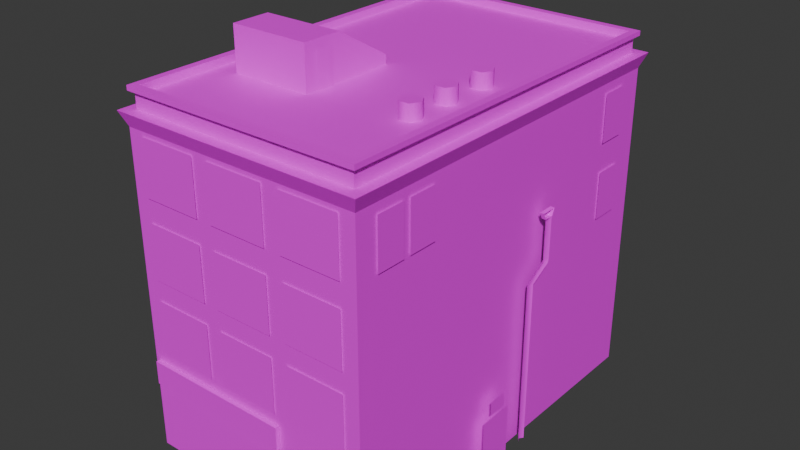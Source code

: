 # Source: CCity_Housing2.blend  (saved by Blender 4.5.88; exported with 4.5.12 LTS)
import bpy
from mathutils import Matrix  # noqa: F401  (used for matrix-valued properties, if any)

bpy.ops.wm.read_factory_settings(use_empty=True)
scene = bpy.context.scene
scene.name = 'Scene'

# ---- collections
col_collection = bpy.data.collections.new('Collection'); scene.collection.children.link(col_collection)

# ---- images (referenced by path relative to the original .blend; pixels are not part of the script)
import os
ASSET_DIR = os.environ.get("B2B_ASSET_DIR", "")  # directory of the original .blend (textures are referenced by path, not embedded)
HERE = os.path.dirname(os.path.abspath(__file__))  # packed textures are extracted next to this script under _unpacked/

def load_image(name, relpath, width, height, colorspace="sRGB"):
    """Load a texture the original file referenced (path relative to the .blend, or extracted next to this script)."""
    p = next((c for c in (os.path.join(HERE, relpath), os.path.join(ASSET_DIR, relpath)) if relpath and os.path.exists(c)), "")
    if p:
        img = bpy.data.images.load(p, check_existing=True)
        img.name = name
    else:  # same state as the original file: an image datablock whose file is absent (Cycles renders it pink)
        img = bpy.data.images.new(name, width, height)
        img.source = "FILE"
        img.filepath = "//" + (relpath or name)
    img.colorspace_settings.name = colorspace
    return img
img_file13 = load_image('file13', 'Filler_Buildings_1.png', 1024, 1024, 'sRGB')

# ---- materials (node trees are filled in below, after node groups)
mat_fillerbuildings1 = bpy.data.materials.new('FillerBuildings1')
mat_fillerbuildings1.diffuse_color = (1.0, 1.0, 1.0, 1.0)
mat_fillerbuildings1.roughness = 0.5528
mat_fillerbuildings1glow = bpy.data.materials.new('FillerBuildings1GLOW')
mat_fillerbuildings1glow.diffuse_color = (1.0, 1.0, 1.0, 1.0)
mat_fillerbuildings1glow.roughness = 0.5528

# ---- material node trees
mat_fillerbuildings1.use_nodes = True; mat_fillerbuildings1.node_tree.nodes.clear()
_N = mat_fillerbuildings1.node_tree.nodes; _L = mat_fillerbuildings1.node_tree.links
n0 = _N.new('ShaderNodeBsdfPrincipled'); n0.name = 'Principled BSDF'; n0.location = (-200, 100)
n0.inputs[2].default_value = 0.5528
n0.inputs[27].default_value = (0.0, 0.0, 0.0, 1.0)
n0.inputs[28].default_value = 1.0
n1 = _N.new('ShaderNodeOutputMaterial'); n1.name = 'Material Output'; n1.location = (200, 100)
n2 = _N.new('ShaderNodeNormalMap'); n2.name = 'Normal Map'; n2.location = (-600, -600)
n2.label = 'Normal/Map'
n3 = _N.new('ShaderNodeTexImage'); n3.name = 'Image Texture'; n3.location = (-600, 300)
n3.image = img_file13
_L.new(n0.outputs[0], n1.inputs[0])
_L.new(n2.outputs[0], n0.inputs[5])
_L.new(n3.outputs[0], n0.inputs[0])
n1.is_active_output = True
mat_fillerbuildings1glow.use_nodes = True; mat_fillerbuildings1glow.node_tree.nodes.clear()
_N = mat_fillerbuildings1glow.node_tree.nodes; _L = mat_fillerbuildings1glow.node_tree.links
n0 = _N.new('ShaderNodeBsdfPrincipled'); n0.name = 'Principled BSDF'; n0.location = (-200, 100)
n0.inputs[2].default_value = 0.5528
n0.inputs[27].default_value = (0.0, 0.0, 0.0, 1.0)
n0.inputs[28].default_value = 1.0
n1 = _N.new('ShaderNodeOutputMaterial'); n1.name = 'Material Output'; n1.location = (200, 100)
n2 = _N.new('ShaderNodeNormalMap'); n2.name = 'Normal Map'; n2.location = (-600, -600)
n2.label = 'Normal/Map'
n3 = _N.new('ShaderNodeTexImage'); n3.name = 'Image Texture'; n3.location = (-600, 300)
n3.image = img_file13
_L.new(n0.outputs[0], n1.inputs[0])
_L.new(n2.outputs[0], n0.inputs[5])
_L.new(n3.outputs[0], n0.inputs[0])
n1.is_active_output = True

# ---- world
world_world = bpy.data.worlds.new('World'); scene.world = world_world
world_world.use_nodes = True; world_world.node_tree.nodes.clear()
_N = world_world.node_tree.nodes; _L = world_world.node_tree.links
n0 = _N.new('ShaderNodeOutputWorld'); n0.name = 'World Output'; n0.location = (200, 100)
n1 = _N.new('ShaderNodeBackground'); n1.name = 'Background'; n1.location = (-200, 100)
n1.inputs[0].default_value = (0.05088, 0.05088, 0.05088, 1.0)
_L.new(n1.outputs[0], n0.inputs[0])
n0.is_active_output = True
world_world.color = (0.05088, 0.05088, 0.05088)
world_world.sun_shadow_jitter_overblur = 0.0

# ---- meshes
me_mesh_067 = bpy.data.meshes.new('Mesh.067')
me_mesh_067.from_pydata([(-853.0, 1063.0, 1301.0), (802.6, 1063.0, 1301.0), (-853.0, 1413.0, 1301.0), (802.6, 1413.0, 1301.0), (-853.0, 1413.0, 33.61), (802.6, 1413.0, 33.61), (-853.0, 1063.0, 33.61), (802.6, 1063.0, 33.61), (813.4, 1373.0, 962.8), (813.4, 1157.0, 962.8), (813.4, 1157.0, 1159.0), (813.4, 1373.0, 1159.0), (-853.0, 1413.0, -1301.0), (-853.0, 1413.0, 1301.0), (802.6, 1413.0, 1301.0), (802.6, 1413.0, -1301.0), (-893.0, 1478.0, -1341.0), (-893.0, 1478.0, 1341.0), (842.6, 1478.0, 1341.0), (842.6, 1478.0, -1341.0), (-818.3, 1478.0, -1266.0), (-818.3, 1478.0, 1266.0), (768.0, 1478.0, 1266.0), (768.0, 1478.0, -1266.0), (-818.3, 1551.0, -1266.0), (-818.3, 1551.0, 1266.0), (768.0, 1551.0, 1266.0), (768.0, 1551.0, -1266.0), (-846.6, 1551.0, -1294.0), (-846.6, 1551.0, 1294.0), (796.2, 1551.0, 1294.0), (796.2, 1551.0, -1294.0), (-846.6, 1572.0, -1294.0), (-846.6, 1572.0, 1294.0), (796.2, 1572.0, 1294.0), (796.2, 1572.0, -1294.0), (-797.1, 1572.0, -1245.0), (-797.1, 1572.0, 1245.0), (746.8, 1572.0, 1245.0), (746.8, 1572.0, -1245.0), (-797.1, 1538.0, -1245.0), (-797.1, 1538.0, 1245.0), (746.8, 1538.0, 1245.0), (746.8, 1538.0, -1245.0), (-206.0, 1347.0, 1083.0), (-206.0, 1188.0, 1083.0), (-206.0, 1188.0, 974.8), (-206.0, 1347.0, 974.8), (-853.0, 712.7, 33.61), (802.6, 712.7, 33.61), (-853.0, 1063.0, 33.61), (802.6, 1063.0, 33.61), (-853.0, 1063.0, -1301.0), (802.6, 1063.0, -1301.0), (-853.0, 712.7, -1301.0), (802.6, 712.7, -1301.0), (-231.1, 1395.0, 1310.0), (-231.1, 1148.0, 1310.0), (176.3, 1148.0, 1310.0), (176.3, 1395.0, 1310.0), (291.6, 1395.0, 1310.0), (291.6, 1148.0, 1310.0), (699.0, 1148.0, 1310.0), (699.0, 1395.0, 1310.0), (-853.0, 1063.0, 33.61), (802.6, 1063.0, 33.61), (-853.0, 1413.0, 33.61), (802.6, 1413.0, 33.61), (-853.0, 1413.0, -1301.0), (802.6, 1413.0, -1301.0), (-853.0, 1063.0, -1301.0), (802.6, 1063.0, -1301.0), (-746.0, 1395.0, -1309.0), (-746.0, 1148.0, -1309.0), (-338.6, 1148.0, -1309.0), (-338.6, 1395.0, -1309.0), (-231.1, 1395.0, -1309.0), (-231.1, 1148.0, -1309.0), (176.3, 1148.0, -1309.0), (176.3, 1395.0, -1309.0), (291.6, 1395.0, -1309.0), (291.6, 1148.0, -1309.0), (699.0, 1148.0, -1309.0), (699.0, 1395.0, -1309.0), (-746.0, 1395.0, 1310.0), (-746.0, 1148.0, 1310.0), (-338.6, 1148.0, 1310.0), (-338.6, 1395.0, 1310.0), (-865.1, 1373.0, 962.8), (-865.1, 1157.0, 962.8), (-865.1, 1157.0, 1159.0), (-865.1, 1373.0, 1159.0), (-865.1, 1373.0, 718.4), (-865.1, 1157.0, 718.4), (-865.1, 1157.0, 914.8), (-865.1, 1373.0, 914.8), (-865.1, 1373.0, -1118.0), (-865.1, 1157.0, -1118.0), (-865.1, 1157.0, -921.4), (-865.1, 1373.0, -921.4), (-646.7, 1697.0, 615.8), (-646.7, 1538.0, 615.8), (-646.7, 1538.0, 507.9), (-646.7, 1697.0, 507.9), (-641.0, 1538.0, 437.1), (-641.0, 1538.0, 698.7), (-93.28, 1538.0, 698.7), (-93.28, 1538.0, 437.1), (-641.0, 1732.0, 437.1), (-641.0, 1732.0, 698.7), (-93.28, 1732.0, 698.7), (-93.28, 1732.0, 437.1), (-93.28, 1538.0, 47.01), (-641.0, 1538.0, 47.01), (-641.0, 1577.0, 47.01), (-93.28, 1577.0, 47.01), (-85.64, 1697.0, 615.8), (-85.64, 1538.0, 615.8), (-85.64, 1538.0, 507.9), (-85.64, 1697.0, 507.9), (584.4, 1536.0, 246.8), (512.7, 1536.0, 246.8), (476.9, 1536.0, 307.8), (512.7, 1536.0, 368.8), (584.4, 1536.0, 368.8), (620.2, 1536.0, 307.8), (584.4, 1607.0, 246.8), (512.7, 1607.0, 246.8), (476.9, 1607.0, 307.8), (512.7, 1607.0, 368.8), (584.4, 1607.0, 368.8), (620.2, 1607.0, 307.8), (588.0, 1536.0, -64.55), (516.3, 1536.0, -64.55), (480.5, 1536.0, -3.523), (516.3, 1536.0, 57.5), (588.0, 1536.0, 57.5), (623.8, 1536.0, -3.523), (588.0, 1607.0, -64.55), (516.3, 1607.0, -64.55), (480.5, 1607.0, -3.523), (516.3, 1607.0, 57.5), (588.0, 1607.0, 57.5), (623.8, 1607.0, -3.523), (584.4, 1536.0, 536.5), (512.7, 1536.0, 536.5), (476.9, 1536.0, 597.5), (512.7, 1536.0, 658.6), (584.4, 1536.0, 658.6), (620.2, 1536.0, 597.5), (584.4, 1607.0, 536.5), (512.7, 1607.0, 536.5), (476.9, 1607.0, 597.5), (512.7, 1607.0, 658.6), (584.4, 1607.0, 658.6), (620.2, 1607.0, 597.5), (-853.0, -17.31, 1301.0), (802.6, -17.31, 1301.0), (-853.0, 362.7, 1301.0), (802.6, 362.7, 1301.0), (-853.0, 362.7, 33.61), (802.6, 362.7, 33.61), (-853.0, -17.31, 33.61), (802.6, -17.31, 33.61), (-853.0, 362.7, 1301.0), (802.6, 362.7, 1301.0), (-853.0, 712.7, 1301.0), (802.6, 712.7, 1301.0), (-853.0, 712.7, 33.61), (802.6, 712.7, 33.61), (-853.0, 362.7, 33.61), (802.6, 362.7, 33.61), (-231.1, 706.5, 1310.0), (-231.1, 459.1, 1310.0), (176.3, 459.1, 1310.0), (176.3, 706.5, 1310.0), (291.6, 706.5, 1310.0), (291.6, 459.1, 1310.0), (699.0, 459.1, 1310.0), (699.0, 706.5, 1310.0), (-824.1, 410.5, 1302.0), (-824.1, 304.5, 1302.0), (199.0, 304.5, 1302.0), (199.0, 410.5, 1302.0), (-824.1, 410.5, 1329.0), (-824.1, 304.5, 1329.0), (199.0, 304.5, 1329.0), (199.0, 410.5, 1329.0), (-853.0, 362.7, 33.61), (802.6, 362.7, 33.61), (-853.0, 712.7, 33.61), (802.6, 712.7, 33.61), (-853.0, 712.7, -1301.0), (802.6, 712.7, -1301.0), (-853.0, 362.7, -1301.0), (802.6, 362.7, -1301.0), (-853.0, -17.31, 33.61), (802.6, -17.31, 33.61), (-853.0, 362.7, 33.61), (802.6, 362.7, 33.61), (-853.0, 362.7, -1301.0), (802.6, 362.7, -1301.0), (-853.0, -17.31, -1301.0), (802.6, -17.31, -1301.0), (-746.0, 706.5, 1310.0), (-746.0, 459.1, 1310.0), (-338.6, 459.1, 1310.0), (-338.6, 706.5, 1310.0), (227.7, 292.6, 1301.0), (227.7, 175.8, 1385.0), (227.7, 153.2, 1393.0), (227.7, 153.2, 1301.0), (627.4, 292.6, 1301.0), (627.4, 175.8, 1385.0), (627.4, 153.2, 1393.0), (627.4, 153.2, 1301.0), (881.3, 5.958, -69.96), (881.3, 5.958, -125.8), (859.2, 5.958, -97.88), (881.3, 1007.0, -223.1), (881.3, 1007.0, -279.0), (859.2, 1007.0, -251.0), (881.3, 819.7, -223.1), (859.2, 819.7, -251.0), (881.3, 819.7, -279.0), (881.3, 748.8, -69.96), (859.2, 748.8, -97.88), (881.3, 748.8, -125.8), (859.2, 756.0, -110.8), (881.3, 761.9, -76.76), (859.2, 812.2, -237.6), (881.3, 804.6, -270.1), (875.9, 321.5, 107.7), (875.9, 259.6, 107.7), (875.9, 259.6, 242.4), (875.9, 321.5, 242.4), (868.6, 234.8, 51.87), (868.6, -17.31, 51.87), (868.6, -17.31, 298.2), (868.6, 234.8, 298.2), (-853.0, 712.7, 1301.0), (802.6, 712.7, 1301.0), (-853.0, 1063.0, 1301.0), (802.6, 1063.0, 1301.0), (-853.0, 1063.0, 33.61), (802.6, 1063.0, 33.61), (-853.0, 712.7, 33.61), (802.6, 712.7, 33.61), (-231.1, 1045.0, 1310.0), (-231.1, 797.8, 1310.0), (176.3, 797.8, 1310.0), (176.3, 1045.0, 1310.0), (291.6, 1045.0, 1310.0), (291.6, 797.8, 1310.0), (699.0, 797.8, 1310.0), (699.0, 1045.0, 1310.0), (-746.0, 1045.0, 1310.0), (-746.0, 797.8, 1310.0), (-338.6, 797.8, 1310.0), (-338.6, 1045.0, 1310.0), (813.4, 1026.0, -1118.0), (813.4, 809.7, -1118.0), (813.4, 809.7, -921.4), (813.4, 1026.0, -921.4), (-865.1, 1026.0, -1118.0), (-865.1, 809.7, -1118.0), (-865.1, 809.7, -921.4), (-865.1, 1026.0, -921.4), (-853.0, 1006.0, 1183.0), (-853.0, 1036.0, 1183.0), (-881.3, 1021.0, 1183.0), (-853.0, 1006.0, 916.4), (-853.0, 1036.0, 916.4), (-881.3, 1021.0, 916.4), (-853.0, 1036.0, 1183.0), (-853.0, 1006.0, 1217.0), (-881.3, 1006.0, 1200.0), (-881.3, 1021.0, 1183.0), (-881.3, 1021.0, 1183.0), (-881.3, 1006.0, 1200.0), (-853.0, 1006.0, 1183.0), (-853.0, 32.29, 1183.0), (-853.0, 32.29, 1217.0), (-881.3, 32.29, 1200.0), (-853.0, 1006.0, 1183.0), (-853.0, 1006.0, 1217.0), (-881.3, 1006.0, 1200.0), (-853.0, 32.29, 1217.0), (-853.0, 2.334, 1183.0), (-881.3, 17.31, 1183.0), (-881.3, 32.29, 1200.0), (-853.0, 32.29, 1183.0), (-881.3, 32.29, 1200.0), (-881.3, 17.31, 1183.0), (-853.0, 2.334, 1183.0), (-853.0, 32.29, 1183.0), (-881.3, 17.31, 1183.0), (-853.0, 2.334, 890.2), (-853.0, 32.29, 890.2), (-881.3, 17.31, 890.2), (881.3, 1007.0, -283.1), (852.7, 1007.0, -283.1), (881.3, 1038.0, -305.7), (852.7, 1038.0, -305.7), (881.3, 1038.0, -197.0), (852.7, 1038.0, -197.0), (881.3, 1007.0, -219.5), (852.7, 1007.0, -219.5), (813.4, 1373.0, 718.4), (813.4, 1157.0, 718.4), (813.4, 1157.0, 914.8), (813.4, 1373.0, 914.8), (-893.0, 1478.0, -1341.0), (-893.0, 1478.0, 1341.0), (842.6, 1478.0, 1341.0), (842.6, 1478.0, -1341.0), (813.4, 1373.0, -1118.0), (813.4, 1157.0, -1118.0), (813.4, 1157.0, -921.4), (813.4, 1373.0, -921.4), (-842.9, 94.47, 1254.0), (-898.9, 94.47, 1254.0), (-842.9, 211.0, 1254.0), (-898.9, 211.0, 1254.0), (-842.9, 211.0, 1144.0), (-898.9, 211.0, 1144.0), (-842.9, 94.47, 1144.0), (-898.9, 94.47, 1144.0), (-861.4, 416.5, 882.2), (-861.4, 316.6, 882.2), (-861.4, 316.6, 1185.0), (-861.4, 416.5, 1185.0)], [], [(0, 1, 3, 2), (1, 7, 5, 3), (6, 0, 2, 4), (8, 11, 10, 9), (40, 41, 42, 43), (12, 13, 17, 16), (13, 14, 18, 17), (14, 15, 19, 18), (15, 12, 16, 19), (20, 21, 25, 24), (21, 22, 26, 25), (22, 23, 27, 26), (23, 20, 24, 27), (28, 29, 33, 32), (29, 30, 34, 33), (30, 31, 35, 34), (31, 28, 32, 35), (32, 33, 37, 36), (33, 34, 38, 37), (34, 35, 39, 38), (35, 32, 36, 39), (36, 37, 41, 40), (37, 38, 42, 41), (38, 39, 43, 42), (39, 36, 40, 43), (44, 45, 46, 47), (52, 53, 55, 54), (49, 55, 53, 51), (54, 48, 50, 52), (56, 57, 58, 59), (60, 61, 62, 63), (68, 69, 71, 70), (65, 71, 69, 67), (70, 64, 66, 68), (72, 75, 74, 73), (76, 79, 78, 77), (80, 83, 82, 81), (84, 85, 86, 87), (88, 89, 90, 91), (92, 93, 94, 95), (96, 97, 98, 99), (100, 103, 102, 101), (108, 109, 110, 111), (104, 105, 109, 108), (105, 106, 110, 109), (106, 107, 111, 110), (112, 113, 114, 115), (104, 108, 114, 113), (108, 111, 115, 114), (111, 107, 112, 115), (116, 117, 118, 119), (120, 121, 127, 126), (121, 122, 128, 127), (122, 123, 129, 128), (123, 124, 130, 129), (124, 125, 131, 130), (125, 120, 126, 131), (126, 127, 128, 129, 130, 131), (132, 133, 139, 138), (133, 134, 140, 139), (134, 135, 141, 140), (135, 136, 142, 141), (136, 137, 143, 142), (137, 132, 138, 143), (138, 139, 140, 141, 142, 143), (144, 145, 151, 150), (145, 146, 152, 151), (146, 147, 153, 152), (147, 148, 154, 153), (148, 149, 155, 154), (149, 144, 150, 155), (150, 151, 152, 153, 154, 155), (156, 157, 159, 158), (157, 163, 161, 159), (162, 156, 158, 160), (164, 165, 167, 166), (165, 171, 169, 167), (170, 164, 166, 168), (172, 173, 174, 175), (176, 177, 178, 179), (184, 185, 186, 187), (180, 181, 185, 184), (181, 182, 186, 185), (182, 183, 187, 186), (183, 180, 184, 187), (192, 193, 195, 194), (189, 195, 193, 191), (194, 188, 190, 192), (200, 201, 203, 202), (197, 203, 201, 199), (202, 196, 198, 200), (204, 205, 206, 207), (212, 213, 215), (209, 211, 210), (208, 209, 213, 212), (209, 210, 214, 213), (215, 213, 214), (208, 211, 209), (217, 218, 226, 227), (218, 216, 225, 226), (223, 222, 219, 221), (224, 223, 221, 220), (228, 229, 222, 230), (227, 228, 230, 231), (227, 226, 228), (226, 225, 229, 228), (230, 222, 223), (231, 230, 223, 224), (232, 233, 234, 235), (236, 237, 238, 239), (240, 241, 243, 242), (241, 247, 245, 243), (246, 240, 242, 244), (248, 249, 250, 251), (252, 253, 254, 255), (256, 257, 258, 259), (260, 263, 262, 261), (264, 265, 266, 267), (269, 272, 273, 270), (270, 273, 271, 268), (274, 277, 276, 275), (278, 280, 279), (282, 285, 286, 283), (283, 286, 284, 281), (287, 290, 289, 288), (291, 293, 292), (295, 298, 299, 296), (296, 299, 297, 294), (300, 301, 303, 302), (302, 303, 305, 304), (304, 305, 307, 306), (306, 307, 301, 300), (301, 307, 305, 303), (308, 311, 310, 309), (312, 313, 314, 315), (316, 319, 318, 317), (320, 321, 323, 322), (322, 323, 325, 324), (324, 325, 327, 326), (326, 327, 321, 320), (321, 327, 325, 323), (328, 329, 330, 331)])
me_mesh_067.polygons.foreach_set('use_smooth', [True] * 142)
me_mesh_067.polygons.foreach_set('material_index', [0, 0, 0, 0, 0, 0, 0, 0, 0, 0, 0, 0, 0, 0, 0, 0, 0, 0, 0, 0, 0, 0, 0, 0, 0, 0, 0, 0, 0, 1, 0, 0, 0, 0, 1, 1, 0, 1, 0, 0, 1, 0, 0, 0, 0, 0, 0, 0, 0, 0, 0, 0, 0, 0, 0, 0, 0, 0, 0, 0, 0, 0, 0, 0, 0, 0, 0, 0, 0, 0, 0, 0, 0, 0, 0, 0, 0, 0, 0, 0, 0, 0, 0, 0, 0, 0, 0, 0, 0, 0, 0, 0, 0, 0, 0, 0, 0, 0, 0, 0, 0, 0, 0, 0, 0, 0, 0, 0, 0, 0, 0, 0, 0, 0, 1, 0, 0, 0, 0, 0, 0, 0, 0, 0, 0, 0, 0, 0, 0, 0, 0, 0, 0, 0, 0, 1, 0, 0, 0, 0, 0, 0])
_k = set([(0, 2), (1, 3), (12, 16), (13, 17), (14, 18), (15, 19), (20, 24), (21, 25), (22, 26), (23, 27), (28, 32), (29, 33), (30, 34), (31, 35), (32, 33), (32, 35), (33, 34), (34, 35), (36, 37), (36, 39), (36, 40), (37, 38), (37, 41), (38, 39), (38, 42), (39, 43), (40, 41), (40, 43), (41, 42), (42, 43), (52, 54), (53, 55), (68, 70), (69, 71), (105, 109), (106, 110), (108, 109), (108, 111), (108, 114), (109, 110), (110, 111), (111, 115), (112, 115), (113, 114), (114, 115), (126, 127), (126, 131), (127, 128), (128, 129), (129, 130), (130, 131), (138, 139), (138, 143), (139, 140), (140, 141), (141, 142), (142, 143), (150, 151), (150, 155), (151, 152), (152, 153), (153, 154), (154, 155), (156, 158), (157, 159), (164, 166), (165, 167), (180, 184), (181, 185), (182, 186), (183, 187), (184, 185), (184, 187), (185, 186), (186, 187), (192, 194), (193, 195), (200, 202), (201, 203), (208, 209), (209, 210), (212, 213), (213, 214), (240, 242), (241, 243), (270, 273), (283, 286), (296, 299), (300, 301), (301, 303), (301, 307), (302, 303), (303, 305), (304, 305), (305, 307), (306, 307), (320, 321), (321, 323), (321, 327), (322, 323), (323, 325), (324, 325), (325, 327), (326, 327)])
me_mesh_067.attributes.new('sharp_edge', 'BOOLEAN', 'EDGE').data.foreach_set('value', [ (min(e.vertices), max(e.vertices)) in _k for e in me_mesh_067.edges])
_uv = me_mesh_067.uv_layers.new(name='map1')
_uv.uv.foreach_set('vector', [0.006953, 0.4049, 0.2053, 0.4049, 0.2053, 0.5244, 0.006953, 0.5244, 0.6269, 0.2229, 0.4302, 0.2229, 0.4302, 0.3379, 0.6269, 0.3379, 0.6269, 0.2229, 0.4302, 0.2229, 0.4302, 0.3379, 0.6269, 0.3379, 0.1114, 0.7406, 0.07009, 0.7406, 0.07009, 0.6712, 0.1114, 0.6712, 0.7972, 0.03023, 0.9842, 0.03023, 0.9842, 0.2137, 0.7972, 0.2137, 0.6283, 0.338, 0.429, 0.338, 0.4235, 0.3584, 0.6338, 0.3584, 0.429, 0.338, 0.6283, 0.338, 0.6338, 0.3584, 0.4235, 0.3584, 0.429, 0.338, 0.6283, 0.338, 0.6338, 0.3584, 0.4235, 0.3584, 0.6283, 0.338, 0.429, 0.338, 0.4235, 0.3584, 0.6338, 0.3584, 0.628, 0.3584, 0.4321, 0.3584, 0.4321, 0.3935, 0.628, 0.3935, 0.4321, 0.3584, 0.628, 0.3584, 0.628, 0.3935, 0.4321, 0.3935, 0.4321, 0.3584, 0.628, 0.3584, 0.628, 0.3935, 0.4321, 0.3935, 0.628, 0.3584, 0.4321, 0.3584, 0.4321, 0.3935, 0.628, 0.3935, 0.6319, 0.3935, 0.4282, 0.3935, 0.4282, 0.3982, 0.6319, 0.3982, 0.4282, 0.3935, 0.6319, 0.3935, 0.6319, 0.3982, 0.4282, 0.3982, 0.4282, 0.3935, 0.6319, 0.3935, 0.6319, 0.3982, 0.4282, 0.3982, 0.6319, 0.3935, 0.4282, 0.3935, 0.4282, 0.3982, 0.6319, 0.3982, 0.7831, 0.01612, 0.9991, 0.01612, 0.9842, 0.03023, 0.7972, 0.03023, 0.9991, 0.01612, 0.9991, 0.2278, 0.9842, 0.2137, 0.9842, 0.03023, 0.9991, 0.2278, 0.7831, 0.2278, 0.7972, 0.2137, 0.9842, 0.2137, 0.7831, 0.2278, 0.7831, 0.01612, 0.7972, 0.03023, 0.7972, 0.2137, 0.4321, 0.3584, 0.628, 0.3584, 0.628, 0.3935, 0.4321, 0.3935, 0.4321, 0.3584, 0.628, 0.3584, 0.628, 0.3935, 0.4321, 0.3935, 0.4321, 0.3584, 0.628, 0.3584, 0.628, 0.3935, 0.4321, 0.3935, 0.4321, 0.3584, 0.628, 0.3584, 0.628, 0.3935, 0.4321, 0.3935, 0.1521, 0.5617, 0.0903, 0.5617, 0.0903, 0.5893, 0.1521, 0.5893, 0.006953, 0.5244, 0.2053, 0.5244, 0.2053, 0.4049, 0.006953, 0.4049, 0.6269, 0.2229, 0.4302, 0.2229, 0.4302, 0.3379, 0.6269, 0.3379, 0.6269, 0.2229, 0.4302, 0.2229, 0.4302, 0.3379, 0.6269, 0.3379, 0.1463, 0.6694, 0.1463, 0.5904, 0.07671, 0.5904, 0.07671, 0.6694, 0.07103, 0.6694, 0.07103, 0.5904, 0.002005, 0.5904, 0.002005, 0.6694, 0.006953, 0.5244, 0.2053, 0.5244, 0.2053, 0.4049, 0.006953, 0.4049, 0.6269, 0.2229, 0.4302, 0.2229, 0.4302, 0.3379, 0.6269, 0.3379, 0.6269, 0.2229, 0.4302, 0.2229, 0.4302, 0.3379, 0.6269, 0.3379, 0.1463, 0.6694, 0.07671, 0.6694, 0.07671, 0.5904, 0.1463, 0.5904, 0.1463, 0.6694, 0.07671, 0.6694, 0.07671, 0.5904, 0.1463, 0.5904, 0.07103, 0.6694, 0.002005, 0.6694, 0.002005, 0.5904, 0.07103, 0.5904, 0.1463, 0.6694, 0.1463, 0.5904, 0.07671, 0.5904, 0.07671, 0.6694, 0.1114, 0.7406, 0.1114, 0.6712, 0.07009, 0.6712, 0.07009, 0.7406, 0.1114, 0.7406, 0.1114, 0.6712, 0.07009, 0.6712, 0.07009, 0.7406, 0.1522, 0.7406, 0.1522, 0.6712, 0.1109, 0.6712, 0.1109, 0.7406, 0.1521, 0.5617, 0.1521, 0.5893, 0.0903, 0.5893, 0.0903, 0.5617, 0.02446, 0.5609, 0.08918, 0.5609, 0.08918, 0.5893, 0.02446, 0.5893, 0.5479, 0.2842, 0.5246, 0.2842, 0.5246, 0.3378, 0.5479, 0.3377, 0.4599, 0.2842, 0.5246, 0.2842, 0.5246, 0.3378, 0.4599, 0.3378, 0.5246, 0.2842, 0.5479, 0.2842, 0.5479, 0.3377, 0.5246, 0.3378, 0.601, 0.3381, 0.601, 0.2767, 0.5899, 0.2769, 0.5899, 0.3378, 0.5479, 0.2842, 0.5479, 0.3377, 0.5899, 0.2976, 0.5899, 0.2849, 0.5479, 0.3378, 0.5899, 0.3378, 0.5899, 0.2769, 0.5479, 0.2769, 0.5479, 0.3377, 0.5479, 0.2842, 0.5899, 0.2849, 0.5899, 0.2976, 0.1521, 0.5617, 0.0903, 0.5617, 0.0903, 0.5893, 0.1521, 0.5893, 0.002422, 0.6717, 0.01348, 0.6717, 0.01348, 0.6901, 0.002422, 0.6901, 0.01348, 0.6717, 0.02454, 0.6717, 0.02454, 0.6901, 0.01348, 0.6901, 0.02454, 0.6717, 0.03559, 0.6717, 0.03559, 0.6901, 0.02454, 0.6901, 0.03559, 0.6717, 0.04665, 0.6717, 0.04665, 0.6901, 0.03559, 0.6901, 0.04665, 0.6717, 0.05771, 0.6717, 0.05771, 0.6901, 0.04665, 0.6901, 0.05771, 0.6717, 0.06876, 0.6717, 0.06876, 0.6901, 0.05771, 0.6901, 0.03064, 0.7239, 0.012, 0.7239, 0.002678, 0.7078, 0.012, 0.6916, 0.03064, 0.6916, 0.03996, 0.7078, 0.002422, 0.6717, 0.01348, 0.6717, 0.01348, 0.6901, 0.002422, 0.6901, 0.01348, 0.6717, 0.02454, 0.6717, 0.02454, 0.6901, 0.01348, 0.6901, 0.02454, 0.6717, 0.03559, 0.6717, 0.03559, 0.6901, 0.02454, 0.6901, 0.03559, 0.6717, 0.04665, 0.6717, 0.04665, 0.6901, 0.03559, 0.6901, 0.04665, 0.6717, 0.05771, 0.6717, 0.05771, 0.6901, 0.04665, 0.6901, 0.05771, 0.6717, 0.06876, 0.6717, 0.06876, 0.6901, 0.05771, 0.6901, 0.03064, 0.7239, 0.012, 0.7239, 0.002678, 0.7078, 0.012, 0.6916, 0.03064, 0.6916, 0.03996, 0.7078, 0.002422, 0.6717, 0.01348, 0.6717, 0.01348, 0.6901, 0.002422, 0.6901, 0.01348, 0.6717, 0.02454, 0.6717, 0.02454, 0.6901, 0.01348, 0.6901, 0.02454, 0.6717, 0.03559, 0.6717, 0.03559, 0.6901, 0.02454, 0.6901, 0.03559, 0.6717, 0.04665, 0.6717, 0.04665, 0.6901, 0.03559, 0.6901, 0.04665, 0.6717, 0.05771, 0.6717, 0.05771, 0.6901, 0.04665, 0.6901, 0.05771, 0.6717, 0.06876, 0.6717, 0.06876, 0.6901, 0.05771, 0.6901, 0.03064, 0.7239, 0.012, 0.7239, 0.002678, 0.7078, 0.012, 0.6916, 0.03064, 0.6916, 0.03996, 0.7078, 0.00684, 0.2993, 0.2055, 0.2993, 0.2055, 0.4039, 0.00684, 0.4039, 0.6269, 0.0004988, 0.4302, 0.0004988, 0.4302, 0.1049, 0.6269, 0.1049, 0.6465, 0.1089, 0.6465, 0.3056, 0.751, 0.3056, 0.751, 0.1089, 0.006953, 0.4049, 0.2053, 0.4049, 0.2053, 0.5244, 0.006953, 0.5244, 0.6269, 0.1049, 0.4302, 0.1049, 0.4302, 0.2229, 0.6269, 0.2229, 0.6269, 0.1049, 0.4302, 0.1049, 0.4302, 0.2229, 0.6269, 0.2229, 0.07193, 0.6694, 0.07193, 0.5913, 0.001294, 0.5913, 0.001294, 0.6694, 0.07103, 0.6694, 0.07103, 0.5904, 0.002005, 0.5904, 0.002005, 0.6694, 0.4295, 0.4385, 0.4295, 0.4009, 0.5913, 0.4009, 0.5913, 0.4385, 0.4295, 0.4385, 0.4295, 0.4009, 0.4295, 0.4009, 0.4295, 0.4385, 0.4295, 0.4009, 0.5913, 0.4009, 0.5913, 0.4009, 0.4295, 0.4009, 0.5913, 0.4009, 0.5913, 0.4385, 0.5913, 0.4385, 0.5913, 0.4009, 0.5913, 0.4385, 0.4295, 0.4385, 0.4295, 0.4385, 0.5913, 0.4385, 0.006953, 0.5244, 0.2053, 0.5244, 0.2053, 0.4049, 0.006953, 0.4049, 0.6269, 0.1049, 0.4302, 0.1049, 0.4302, 0.2229, 0.6269, 0.2229, 0.6269, 0.1049, 0.4302, 0.1049, 0.4302, 0.2229, 0.6269, 0.2229, 0.006953, 0.5244, 0.2053, 0.5244, 0.2053, 0.4049, 0.006953, 0.4049, 0.6269, 0.0004988, 0.4302, 0.0004988, 0.4302, 0.1049, 0.6269, 0.1049, 0.6465, 0.1089, 0.6465, 0.3056, 0.751, 0.3056, 0.751, 0.1089, 0.07193, 0.6694, 0.07193, 0.5913, 0.001294, 0.5913, 0.001294, 0.6694, 0.1832, 0.3839, 0.1747, 0.3634, 0.1832, 0.3582, 0.1482, 0.3633, 0.1391, 0.3582, 0.1484, 0.3582, 0.1391, 0.384, 0.1391, 0.3634, 0.1833, 0.3634, 0.1833, 0.384, 0.1391, 0.3634, 0.1391, 0.3582, 0.1833, 0.3582, 0.1833, 0.3634, 0.1832, 0.3582, 0.1747, 0.3634, 0.1742, 0.3582, 0.1391, 0.384, 0.1391, 0.3582, 0.1482, 0.3633, 0.756, 0.0006513, 0.7615, 0.0006513, 0.7615, 0.2282, 0.756, 0.2282, 0.7615, 0.0006513, 0.7678, 0.0006513, 0.7679, 0.2282, 0.7615, 0.2282, 0.7615, 0.2504, 0.7679, 0.2504, 0.7679, 0.2971, 0.7615, 0.2971, 0.756, 0.2504, 0.7615, 0.2504, 0.7615, 0.2971, 0.756, 0.2971, 0.7615, 0.23, 0.7679, 0.2315, 0.7679, 0.2504, 0.7615, 0.2485, 0.756, 0.2282, 0.7615, 0.23, 0.7615, 0.2485, 0.756, 0.2466, 0.756, 0.2282, 0.7615, 0.2282, 0.7615, 0.23, 0.7615, 0.2282, 0.7679, 0.2282, 0.7679, 0.2315, 0.7615, 0.23, 0.7615, 0.2485, 0.7679, 0.2504, 0.7615, 0.2504, 0.756, 0.2466, 0.7615, 0.2485, 0.7615, 0.2504, 0.756, 0.2504, 0.6958, 0.5832, 0.6958, 0.5705, 0.68, 0.5705, 0.68, 0.5832, 0.6918, 0.3914, 0.6918, 0.3067, 0.7345, 0.3067, 0.7345, 0.3914, 0.006953, 0.4049, 0.2053, 0.4049, 0.2053, 0.5244, 0.006953, 0.5244, 0.6269, 0.2229, 0.4302, 0.2229, 0.4302, 0.3379, 0.6269, 0.3379, 0.6269, 0.2229, 0.4302, 0.2229, 0.4302, 0.3379, 0.6269, 0.3379, 0.07133, 0.6694, 0.07133, 0.5904, 0.001773, 0.5904, 0.001773, 0.6694, 0.146, 0.6694, 0.146, 0.5904, 0.07694, 0.5904, 0.07694, 0.6694, 0.07133, 0.6694, 0.07133, 0.5904, 0.001773, 0.5904, 0.001773, 0.6694, 0.1114, 0.7406, 0.07009, 0.7406, 0.07009, 0.6712, 0.1114, 0.6712, 0.1114, 0.7406, 0.1114, 0.6712, 0.07009, 0.6712, 0.07009, 0.7406, 0.6398, 0.3934, 0.6851, 0.3934, 0.6851, 0.3915, 0.6398, 0.3915, 0.6398, 0.3915, 0.6851, 0.3915, 0.6851, 0.3892, 0.6398, 0.3892, 0.6398, 0.3934, 0.6398, 0.3915, 0.6379, 0.3892, 0.6361, 0.3892, 0.6398, 0.3915, 0.6398, 0.3892, 0.6379, 0.3892, 0.6368, 0.006127, 0.6361, 0.3892, 0.6379, 0.3892, 0.6393, 0.006127, 0.6393, 0.006127, 0.6379, 0.3892, 0.6398, 0.3892, 0.641, 0.006127, 0.6368, 0.006127, 0.6393, 0.006127, 0.641, 0.004143, 0.641, 0.002047, 0.641, 0.006127, 0.641, 0.004143, 0.6393, 0.006127, 0.641, 0.006127, 0.7056, 0.006127, 0.7056, 0.004146, 0.641, 0.004146, 0.641, 0.004146, 0.7056, 0.004146, 0.7056, 0.002047, 0.641, 0.002047, 0.7577, 0.2679, 0.7658, 0.2679, 0.7681, 0.2751, 0.7563, 0.2751, 0.7577, 0.2679, 0.7658, 0.2679, 0.7681, 0.2751, 0.7563, 0.2751, 0.7577, 0.2679, 0.7658, 0.2679, 0.7681, 0.2751, 0.7563, 0.2751, 0.7577, 0.2679, 0.7658, 0.2679, 0.7681, 0.2751, 0.7563, 0.2751, 0.7577, 0.2679, 0.7658, 0.2679, 0.7681, 0.2751, 0.7563, 0.2751, 0.1114, 0.7406, 0.07009, 0.7406, 0.07009, 0.6712, 0.1114, 0.6712, 0.7833, 0.01589, 1.0, 0.01589, 1.0, 0.2286, 0.7833, 0.2286, 0.1522, 0.7406, 0.1109, 0.7406, 0.1109, 0.6712, 0.1522, 0.6712, 0.5898, 0.406, 0.5898, 0.4106, 0.5712, 0.4106, 0.5712, 0.406, 0.5712, 0.406, 0.5712, 0.4106, 0.5588, 0.4106, 0.5588, 0.406, 0.5588, 0.406, 0.5588, 0.4106, 0.5464, 0.4106, 0.5464, 0.406, 0.5464, 0.406, 0.5464, 0.4106, 0.5341, 0.4106, 0.5341, 0.406, 0.6323, 0.02302, 0.6472, 0.02302, 0.6472, 0.04905, 0.6323, 0.04905, 0.7063, 0.1066, 0.7063, 0.07542, 0.6424, 0.07542, 0.6424, 0.1066])
_ca = me_mesh_067.color_attributes.new('colorSet1', 'BYTE_COLOR', 'CORNER')
_ca.data.foreach_set('color', [1.0, 1.0, 1.0, 1.0, 1.0, 1.0, 1.0, 1.0, 1.0, 1.0, 1.0, 1.0, 1.0, 1.0, 1.0, 1.0, 1.0, 1.0, 1.0, 1.0, 1.0, 1.0, 1.0, 1.0, 1.0, 1.0, 1.0, 1.0, 1.0, 1.0, 1.0, 1.0, 1.0, 1.0, 1.0, 1.0, 1.0, 1.0, 1.0, 1.0, 1.0, 1.0, 1.0, 1.0, 1.0, 1.0, 1.0, 1.0, 1.0, 1.0, 1.0, 1.0, 1.0, 1.0, 1.0, 1.0, 1.0, 1.0, 1.0, 1.0, 1.0, 1.0, 1.0, 1.0, 1.0, 1.0, 1.0, 1.0, 1.0, 1.0, 1.0, 1.0, 1.0, 1.0, 1.0, 1.0, 1.0, 1.0, 1.0, 1.0, 1.0, 1.0, 1.0, 1.0, 1.0, 1.0, 1.0, 1.0, 1.0, 1.0, 1.0, 1.0, 1.0, 1.0, 1.0, 1.0, 1.0, 1.0, 1.0, 1.0, 1.0, 1.0, 1.0, 1.0, 1.0, 1.0, 1.0, 1.0, 1.0, 1.0, 1.0, 1.0, 1.0, 1.0, 1.0, 1.0, 1.0, 1.0, 1.0, 1.0, 1.0, 1.0, 1.0, 1.0, 1.0, 1.0, 1.0, 1.0, 1.0, 1.0, 1.0, 1.0, 1.0, 1.0, 1.0, 1.0, 1.0, 1.0, 1.0, 1.0, 1.0, 1.0, 1.0, 1.0, 1.0, 1.0, 1.0, 1.0, 1.0, 1.0, 1.0, 1.0, 1.0, 1.0, 1.0, 1.0, 1.0, 1.0, 1.0, 1.0, 1.0, 1.0, 1.0, 1.0, 1.0, 1.0, 1.0, 1.0, 1.0, 1.0, 1.0, 1.0, 1.0, 1.0, 1.0, 1.0, 1.0, 1.0, 1.0, 1.0, 1.0, 1.0, 1.0, 1.0, 1.0, 1.0, 1.0, 1.0, 1.0, 1.0, 1.0, 1.0, 1.0, 1.0, 1.0, 1.0, 1.0, 1.0, 1.0, 1.0, 1.0, 1.0, 1.0, 1.0, 1.0, 1.0, 1.0, 1.0, 1.0, 1.0, 1.0, 1.0, 1.0, 1.0, 1.0, 1.0, 1.0, 1.0, 1.0, 1.0, 1.0, 1.0, 1.0, 1.0, 1.0, 1.0, 1.0, 1.0, 1.0, 1.0, 1.0, 1.0, 1.0, 1.0, 1.0, 1.0, 1.0, 1.0, 1.0, 1.0, 1.0, 1.0, 1.0, 1.0, 1.0, 1.0, 1.0, 1.0, 1.0, 1.0, 1.0, 1.0, 1.0, 1.0, 1.0, 1.0, 1.0, 1.0, 1.0, 1.0, 1.0, 1.0, 1.0, 1.0, 1.0, 1.0, 1.0, 1.0, 1.0, 1.0, 1.0, 1.0, 1.0, 1.0, 1.0, 1.0, 1.0, 1.0, 1.0, 1.0, 1.0, 1.0, 1.0, 1.0, 1.0, 1.0, 1.0, 1.0, 1.0, 1.0, 1.0, 1.0, 1.0, 1.0, 1.0, 1.0, 1.0, 1.0, 1.0, 1.0, 1.0, 1.0, 1.0, 1.0, 1.0, 1.0, 1.0, 1.0, 1.0, 1.0, 1.0, 1.0, 1.0, 1.0, 1.0, 1.0, 1.0, 1.0, 1.0, 1.0, 1.0, 1.0, 1.0, 1.0, 1.0, 1.0, 1.0, 1.0, 1.0, 1.0, 1.0, 1.0, 1.0, 1.0, 1.0, 1.0, 1.0, 1.0, 1.0, 1.0, 1.0, 1.0, 1.0, 1.0, 1.0, 1.0, 1.0, 1.0, 1.0, 1.0, 1.0, 1.0, 1.0, 1.0, 1.0, 1.0, 1.0, 1.0, 1.0, 1.0, 1.0, 1.0, 1.0, 1.0, 1.0, 1.0, 1.0, 1.0, 1.0, 1.0, 1.0, 1.0, 1.0, 1.0, 1.0, 1.0, 1.0, 1.0, 1.0, 1.0, 1.0, 1.0, 1.0, 1.0, 1.0, 1.0, 1.0, 1.0, 1.0, 1.0, 1.0, 1.0, 1.0, 1.0, 1.0, 1.0, 1.0, 1.0, 1.0, 1.0, 1.0, 1.0, 1.0, 1.0, 1.0, 1.0, 1.0, 1.0, 1.0, 1.0, 1.0, 1.0, 1.0, 1.0, 1.0, 1.0, 1.0, 1.0, 1.0, 1.0, 1.0, 1.0, 1.0, 1.0, 1.0, 1.0, 1.0, 1.0, 1.0, 1.0, 1.0, 1.0, 1.0, 1.0, 1.0, 1.0, 1.0, 1.0, 1.0, 1.0, 1.0, 1.0, 1.0, 1.0, 1.0, 1.0, 1.0, 1.0, 1.0, 1.0, 1.0, 1.0, 1.0, 1.0, 1.0, 1.0, 1.0, 1.0, 1.0, 1.0, 1.0, 1.0, 1.0, 1.0, 1.0, 1.0, 1.0, 1.0, 1.0, 1.0, 1.0, 1.0, 1.0, 1.0, 1.0, 1.0, 1.0, 1.0, 1.0, 1.0, 1.0, 1.0, 1.0, 1.0, 1.0, 1.0, 1.0, 1.0, 1.0, 1.0, 1.0, 1.0, 1.0, 1.0, 1.0, 1.0, 1.0, 1.0, 1.0, 1.0, 1.0, 1.0, 1.0, 1.0, 1.0, 1.0, 1.0, 1.0, 1.0, 1.0, 1.0, 1.0, 1.0, 1.0, 1.0, 1.0, 1.0, 1.0, 1.0, 1.0, 1.0, 1.0, 1.0, 1.0, 1.0, 1.0, 1.0, 1.0, 1.0, 1.0, 1.0, 1.0, 1.0, 1.0, 1.0, 1.0, 1.0, 1.0, 1.0, 1.0, 1.0, 1.0, 1.0, 1.0, 1.0, 1.0, 1.0, 1.0, 1.0, 1.0, 1.0, 1.0, 1.0, 1.0, 1.0, 1.0, 1.0, 1.0, 1.0, 1.0, 1.0, 1.0, 1.0, 1.0, 1.0, 1.0, 1.0, 1.0, 1.0, 1.0, 1.0, 1.0, 1.0, 1.0, 1.0, 1.0, 1.0, 1.0, 1.0, 1.0, 1.0, 1.0, 1.0, 1.0, 1.0, 1.0, 1.0, 1.0, 1.0, 1.0, 1.0, 1.0, 1.0, 1.0, 1.0, 1.0, 1.0, 1.0, 1.0, 1.0, 1.0, 1.0, 1.0, 1.0, 1.0, 1.0, 1.0, 1.0, 1.0, 1.0, 1.0, 1.0, 1.0, 1.0, 1.0, 1.0, 1.0, 1.0, 1.0, 1.0, 1.0, 1.0, 1.0, 1.0, 1.0, 1.0, 1.0, 1.0, 1.0, 1.0, 1.0, 1.0, 1.0, 1.0, 1.0, 1.0, 1.0, 1.0, 1.0, 1.0, 1.0, 1.0, 1.0, 1.0, 1.0, 1.0, 1.0, 1.0, 1.0, 1.0, 1.0, 1.0, 1.0, 1.0, 1.0, 1.0, 1.0, 1.0, 1.0, 1.0, 1.0, 1.0, 1.0, 1.0, 1.0, 1.0, 1.0, 1.0, 1.0, 1.0, 1.0, 1.0, 1.0, 1.0, 1.0, 1.0, 1.0, 1.0, 1.0, 1.0, 1.0, 1.0, 1.0, 1.0, 1.0, 1.0, 1.0, 1.0, 1.0, 1.0, 1.0, 1.0, 1.0, 1.0, 1.0, 1.0, 1.0, 1.0, 1.0, 1.0, 1.0, 1.0, 1.0, 1.0, 1.0, 1.0, 1.0, 1.0, 1.0, 1.0, 1.0, 1.0, 1.0, 1.0, 1.0, 1.0, 1.0, 1.0, 1.0, 1.0, 1.0, 1.0, 1.0, 1.0, 1.0, 1.0, 1.0, 1.0, 1.0, 1.0, 1.0, 1.0, 1.0, 1.0, 1.0, 1.0, 1.0, 1.0, 1.0, 1.0, 1.0, 1.0, 1.0, 1.0, 1.0, 1.0, 1.0, 1.0, 1.0, 1.0, 1.0, 1.0, 1.0, 1.0, 1.0, 1.0, 1.0, 1.0, 1.0, 1.0, 1.0, 1.0, 1.0, 1.0, 1.0, 1.0, 1.0, 1.0, 1.0, 1.0, 1.0, 1.0, 1.0, 1.0, 1.0, 1.0, 1.0, 1.0, 1.0, 1.0, 1.0, 1.0, 1.0, 1.0, 1.0, 1.0, 1.0, 1.0, 1.0, 1.0, 1.0, 1.0, 1.0, 1.0, 1.0, 1.0, 1.0, 1.0, 1.0, 1.0, 1.0, 1.0, 1.0, 1.0, 1.0, 1.0, 1.0, 1.0, 1.0, 1.0, 1.0, 1.0, 1.0, 1.0, 1.0, 1.0, 1.0, 1.0, 1.0, 1.0, 1.0, 1.0, 1.0, 1.0, 1.0, 1.0, 1.0, 1.0, 1.0, 1.0, 1.0, 1.0, 1.0, 1.0, 1.0, 1.0, 1.0, 1.0, 1.0, 1.0, 1.0, 1.0, 1.0, 1.0, 1.0, 1.0, 1.0, 1.0, 1.0, 1.0, 1.0, 1.0, 1.0, 1.0, 1.0, 1.0, 1.0, 1.0, 1.0, 1.0, 1.0, 1.0, 1.0, 1.0, 1.0, 1.0, 1.0, 1.0, 1.0, 1.0, 1.0, 1.0, 1.0, 1.0, 1.0, 1.0, 1.0, 1.0, 1.0, 1.0, 1.0, 1.0, 1.0, 1.0, 1.0, 1.0, 1.0, 1.0, 1.0, 1.0, 1.0, 1.0, 1.0, 1.0, 1.0, 1.0, 1.0, 1.0, 1.0, 1.0, 1.0, 1.0, 1.0, 1.0, 1.0, 1.0, 1.0, 1.0, 1.0, 1.0, 1.0, 1.0, 1.0, 1.0, 1.0, 1.0, 1.0, 1.0, 1.0, 1.0, 1.0, 1.0, 1.0, 1.0, 1.0, 1.0, 1.0, 1.0, 1.0, 1.0, 1.0, 1.0, 1.0, 1.0, 1.0, 1.0, 1.0, 1.0, 1.0, 1.0, 1.0, 1.0, 1.0, 1.0, 1.0, 1.0, 1.0, 1.0, 1.0, 1.0, 1.0, 1.0, 1.0, 1.0, 1.0, 1.0, 1.0, 1.0, 1.0, 1.0, 1.0, 1.0, 1.0, 1.0, 1.0, 1.0, 1.0, 1.0, 1.0, 1.0, 1.0, 1.0, 1.0, 1.0, 1.0, 1.0, 1.0, 1.0, 1.0, 1.0, 1.0, 1.0, 1.0, 1.0, 1.0, 1.0, 1.0, 1.0, 1.0, 1.0, 1.0, 1.0, 1.0, 1.0, 1.0, 1.0, 1.0, 1.0, 1.0, 1.0, 1.0, 1.0, 1.0, 1.0, 1.0, 1.0, 1.0, 1.0, 1.0, 1.0, 1.0, 1.0, 1.0, 1.0, 1.0, 1.0, 1.0, 1.0, 1.0, 1.0, 1.0, 1.0, 1.0, 1.0, 1.0, 1.0, 1.0, 1.0, 1.0, 1.0, 1.0, 1.0, 1.0, 1.0, 1.0, 1.0, 1.0, 1.0, 1.0, 1.0, 1.0, 1.0, 1.0, 1.0, 1.0, 1.0, 1.0, 1.0, 1.0, 1.0, 1.0, 1.0, 1.0, 1.0, 1.0, 1.0, 1.0, 1.0, 1.0, 1.0, 1.0, 1.0, 1.0, 1.0, 1.0, 1.0, 1.0, 1.0, 1.0, 1.0, 1.0, 1.0, 1.0, 1.0, 1.0, 1.0, 1.0, 1.0, 1.0, 1.0, 1.0, 1.0, 1.0, 1.0, 1.0, 1.0, 1.0, 1.0, 1.0, 1.0, 1.0, 1.0, 1.0, 1.0, 1.0, 1.0, 1.0, 1.0, 1.0, 1.0, 1.0, 1.0, 1.0, 1.0, 1.0, 1.0, 1.0, 1.0, 1.0, 1.0, 1.0, 1.0, 1.0, 1.0, 1.0, 1.0, 1.0, 1.0, 1.0, 1.0, 1.0, 1.0, 1.0, 1.0, 1.0, 1.0, 1.0, 1.0, 1.0, 1.0, 1.0, 1.0, 1.0, 1.0, 1.0, 1.0, 1.0, 1.0, 1.0, 1.0, 1.0, 1.0, 1.0, 1.0, 1.0, 1.0, 1.0, 1.0, 1.0, 1.0, 1.0, 1.0, 1.0, 1.0, 1.0, 1.0, 1.0, 1.0, 1.0, 1.0, 1.0, 1.0, 1.0, 1.0, 1.0, 1.0, 1.0, 1.0, 1.0, 1.0, 1.0, 1.0, 1.0, 1.0, 1.0, 1.0, 1.0, 1.0, 1.0, 1.0, 1.0, 1.0, 1.0, 1.0, 1.0, 1.0, 1.0, 1.0, 1.0, 1.0, 1.0, 1.0, 1.0, 1.0, 1.0, 1.0, 1.0, 1.0, 1.0, 1.0, 1.0, 1.0, 1.0, 1.0, 1.0, 1.0, 1.0, 1.0, 1.0, 1.0, 1.0, 1.0, 1.0, 1.0, 1.0, 1.0, 1.0, 1.0, 1.0, 1.0, 1.0, 1.0, 1.0, 1.0, 1.0, 1.0, 1.0, 1.0, 1.0, 1.0, 1.0, 1.0, 1.0, 1.0, 1.0, 1.0, 1.0, 1.0, 1.0, 1.0, 1.0, 1.0, 1.0, 1.0, 1.0, 1.0, 1.0, 1.0, 1.0, 1.0, 1.0, 1.0, 1.0, 1.0, 1.0, 1.0, 1.0, 1.0, 1.0, 1.0, 1.0, 1.0, 1.0, 1.0, 1.0, 1.0, 1.0, 1.0, 1.0, 1.0, 1.0, 1.0, 1.0, 1.0, 1.0, 1.0, 1.0, 1.0, 1.0, 1.0, 1.0, 1.0, 1.0, 1.0, 1.0, 1.0, 1.0, 1.0, 1.0, 1.0, 1.0, 1.0, 1.0, 1.0, 1.0, 1.0, 1.0, 1.0, 1.0, 1.0, 1.0, 1.0, 1.0, 1.0, 1.0, 1.0, 1.0, 1.0, 1.0, 1.0, 1.0, 1.0, 1.0, 1.0, 1.0, 1.0, 1.0, 1.0, 1.0, 1.0, 1.0, 1.0, 1.0, 1.0, 1.0, 1.0, 1.0, 1.0, 1.0, 1.0, 1.0, 1.0, 1.0, 1.0, 1.0, 1.0, 1.0, 1.0, 1.0, 1.0, 1.0, 1.0, 1.0, 1.0, 1.0, 1.0, 1.0, 1.0, 1.0, 1.0, 1.0, 1.0, 1.0, 1.0, 1.0, 1.0, 1.0, 1.0, 1.0, 1.0, 1.0, 1.0, 1.0, 1.0, 1.0, 1.0, 1.0, 1.0, 1.0, 1.0, 1.0, 1.0, 1.0, 1.0, 1.0, 1.0, 1.0, 1.0, 1.0, 1.0, 1.0, 1.0, 1.0, 1.0, 1.0, 1.0, 1.0, 1.0, 1.0, 1.0, 1.0, 1.0, 1.0, 1.0, 1.0, 1.0, 1.0, 1.0, 1.0, 1.0, 1.0, 1.0, 1.0, 1.0, 1.0, 1.0, 1.0, 1.0, 1.0, 1.0, 1.0, 1.0, 1.0, 1.0, 1.0, 1.0, 1.0, 1.0, 1.0, 1.0, 1.0, 1.0, 1.0, 1.0, 1.0, 1.0, 1.0, 1.0, 1.0, 1.0, 1.0, 1.0, 1.0, 1.0, 1.0, 1.0, 1.0, 1.0, 1.0, 1.0, 1.0, 1.0, 1.0, 1.0, 1.0, 1.0, 1.0, 1.0, 1.0, 1.0, 1.0, 1.0, 1.0, 1.0, 1.0, 1.0, 1.0, 1.0, 1.0, 1.0, 1.0, 1.0, 1.0, 1.0, 1.0, 1.0, 1.0, 1.0, 1.0, 1.0, 1.0, 1.0, 1.0, 1.0, 1.0, 1.0, 1.0, 1.0, 1.0, 1.0, 1.0, 1.0, 1.0, 1.0, 1.0, 1.0, 1.0, 1.0, 1.0, 1.0, 1.0, 1.0, 1.0, 1.0, 1.0, 1.0, 1.0, 1.0, 1.0, 1.0, 1.0, 1.0, 1.0, 1.0, 1.0, 1.0, 1.0, 1.0, 1.0, 1.0, 1.0, 1.0, 1.0, 1.0, 1.0, 1.0, 1.0, 1.0, 1.0, 1.0, 1.0, 1.0, 1.0, 1.0, 1.0, 1.0, 1.0, 1.0, 1.0, 1.0, 1.0, 1.0, 1.0, 1.0, 1.0, 1.0, 1.0, 1.0, 1.0, 1.0, 1.0, 1.0, 1.0, 1.0, 1.0, 1.0, 1.0, 1.0, 1.0, 1.0, 1.0, 1.0, 1.0, 1.0, 1.0, 1.0, 1.0, 1.0, 1.0, 1.0, 1.0, 1.0, 1.0, 1.0, 1.0, 1.0, 1.0, 1.0, 1.0, 1.0, 1.0, 1.0, 1.0, 1.0, 1.0, 1.0, 1.0, 1.0, 1.0, 1.0, 1.0, 1.0, 1.0, 1.0, 1.0, 1.0, 1.0, 1.0, 1.0, 1.0, 1.0, 1.0, 1.0, 1.0, 1.0, 1.0, 1.0, 1.0, 1.0, 1.0, 1.0, 1.0, 1.0, 1.0, 1.0, 1.0, 1.0, 1.0, 1.0, 1.0, 1.0, 1.0, 1.0, 1.0, 1.0, 1.0, 1.0, 1.0, 1.0, 1.0, 1.0, 1.0, 1.0, 1.0, 1.0, 1.0, 1.0, 1.0, 1.0, 1.0, 1.0, 1.0, 1.0, 1.0, 1.0, 1.0, 1.0, 1.0, 1.0, 1.0, 1.0, 1.0, 1.0, 1.0, 1.0, 1.0, 1.0, 1.0, 1.0, 1.0, 1.0, 1.0, 1.0, 1.0, 1.0, 1.0, 1.0, 1.0, 1.0, 1.0, 1.0, 1.0, 1.0, 1.0, 1.0, 1.0, 1.0, 1.0, 1.0, 1.0, 1.0, 1.0, 1.0, 1.0, 1.0, 1.0, 1.0, 1.0, 1.0, 1.0, 1.0, 1.0, 1.0, 1.0, 1.0, 1.0, 1.0, 1.0, 1.0, 1.0, 1.0, 1.0, 1.0, 1.0, 1.0, 1.0, 1.0, 1.0, 1.0, 1.0, 1.0, 1.0, 1.0, 1.0, 1.0, 1.0, 1.0, 1.0, 1.0, 1.0, 1.0, 1.0, 1.0, 1.0, 1.0, 1.0, 1.0, 1.0, 1.0, 1.0, 1.0, 1.0, 1.0, 1.0, 1.0, 1.0, 1.0, 1.0, 1.0, 1.0, 1.0, 1.0, 1.0, 1.0, 1.0, 1.0, 1.0, 1.0, 1.0, 1.0, 1.0, 1.0, 1.0, 1.0, 1.0, 1.0, 1.0, 1.0, 1.0, 1.0, 1.0, 1.0, 1.0, 1.0, 1.0, 1.0, 1.0, 1.0, 1.0, 1.0, 1.0, 1.0, 1.0, 1.0, 1.0, 1.0, 1.0, 1.0, 1.0, 1.0, 1.0, 1.0, 1.0, 1.0, 1.0, 1.0, 1.0, 1.0, 1.0, 1.0, 1.0, 1.0, 1.0, 1.0, 1.0, 1.0, 1.0, 1.0, 1.0, 1.0, 1.0, 1.0, 1.0, 1.0, 1.0, 1.0, 1.0, 1.0, 1.0, 1.0, 1.0, 1.0, 1.0, 1.0, 1.0, 1.0, 1.0, 1.0, 1.0, 1.0, 1.0, 1.0, 1.0, 1.0, 1.0, 1.0, 1.0, 1.0, 1.0, 1.0, 1.0, 1.0, 1.0, 1.0, 1.0, 1.0, 1.0, 1.0, 1.0, 1.0, 1.0, 1.0, 1.0, 1.0, 1.0, 1.0, 1.0, 1.0, 1.0, 1.0, 1.0, 1.0, 1.0, 1.0, 1.0, 1.0, 1.0, 1.0, 1.0, 1.0, 1.0, 1.0, 1.0, 1.0, 1.0, 1.0, 1.0, 1.0, 1.0, 1.0, 1.0, 1.0, 1.0, 1.0, 1.0, 1.0, 1.0, 1.0, 1.0, 1.0, 1.0, 1.0, 1.0, 1.0, 1.0, 1.0, 1.0, 1.0, 1.0, 1.0, 1.0, 1.0, 1.0, 1.0, 1.0, 1.0, 1.0, 1.0, 1.0, 1.0, 1.0, 1.0, 1.0, 1.0, 1.0, 1.0, 1.0, 1.0, 1.0, 1.0, 1.0, 1.0, 1.0, 1.0, 1.0, 1.0, 1.0, 1.0, 1.0, 1.0, 1.0, 1.0, 1.0, 1.0, 1.0, 1.0, 1.0, 1.0, 1.0, 1.0, 1.0, 1.0, 1.0, 1.0, 1.0, 1.0, 1.0, 1.0, 1.0, 1.0, 1.0, 1.0, 1.0, 1.0, 1.0, 1.0, 1.0, 1.0, 1.0, 1.0, 1.0, 1.0, 1.0, 1.0, 1.0, 1.0, 1.0, 1.0, 1.0, 1.0, 1.0, 1.0, 1.0, 1.0, 1.0, 1.0, 1.0, 1.0, 1.0, 1.0, 1.0, 1.0, 1.0, 1.0, 1.0, 1.0, 1.0, 1.0, 1.0, 1.0, 1.0, 1.0, 1.0, 1.0, 1.0, 1.0, 1.0, 1.0, 1.0, 1.0, 1.0, 1.0, 1.0, 1.0, 1.0, 1.0, 1.0, 1.0, 1.0, 1.0, 1.0, 1.0, 1.0, 1.0, 1.0, 1.0, 1.0, 1.0, 1.0, 1.0, 1.0, 1.0, 1.0, 1.0, 1.0, 1.0, 1.0, 1.0, 1.0, 1.0, 1.0, 1.0, 1.0, 1.0, 1.0, 1.0, 1.0, 1.0, 1.0, 1.0, 1.0, 1.0, 1.0, 1.0, 1.0, 1.0, 1.0, 1.0, 1.0, 1.0, 1.0, 1.0, 1.0, 1.0, 1.0, 1.0, 1.0, 1.0, 1.0, 1.0, 1.0, 1.0, 1.0, 1.0, 1.0, 1.0, 1.0, 1.0, 1.0, 1.0, 1.0, 1.0, 1.0, 1.0, 1.0, 1.0, 1.0, 1.0, 1.0, 1.0, 1.0, 1.0, 1.0, 1.0, 1.0, 1.0, 1.0, 1.0, 1.0, 1.0, 1.0, 1.0, 1.0, 1.0, 1.0, 1.0, 1.0, 1.0, 1.0, 1.0, 1.0, 1.0, 1.0, 1.0, 1.0, 1.0, 1.0, 1.0, 1.0, 1.0, 1.0, 1.0, 1.0, 1.0, 1.0, 1.0, 1.0, 1.0, 1.0, 1.0, 1.0, 1.0, 1.0, 1.0, 1.0, 1.0, 1.0, 1.0, 1.0, 1.0, 1.0, 1.0, 1.0, 1.0, 1.0, 1.0, 1.0, 1.0, 1.0, 1.0, 1.0, 1.0, 1.0, 1.0, 1.0, 1.0, 1.0, 1.0, 1.0, 1.0, 1.0, 1.0, 1.0, 1.0, 1.0, 1.0, 1.0, 1.0, 1.0, 1.0, 1.0, 1.0, 1.0, 1.0, 1.0, 1.0, 1.0, 1.0, 1.0, 1.0, 1.0, 1.0, 1.0, 1.0, 1.0, 1.0, 1.0, 1.0, 1.0, 1.0, 1.0, 1.0, 1.0, 1.0, 1.0, 1.0, 1.0, 1.0, 1.0, 1.0, 1.0, 1.0, 1.0, 1.0, 1.0, 1.0, 1.0, 1.0, 1.0, 1.0, 1.0, 1.0, 1.0, 1.0, 1.0, 1.0, 1.0, 1.0, 1.0, 1.0, 1.0, 1.0, 1.0, 1.0, 1.0, 1.0, 1.0, 1.0, 1.0, 1.0, 1.0, 1.0, 1.0, 1.0, 1.0, 1.0, 1.0, 1.0, 1.0, 1.0, 1.0, 1.0, 1.0, 1.0, 1.0, 1.0, 1.0, 1.0, 1.0, 1.0, 1.0, 1.0, 1.0, 1.0, 1.0, 1.0, 1.0, 1.0, 1.0, 1.0, 1.0, 1.0, 1.0, 1.0, 1.0, 1.0, 1.0, 1.0, 1.0, 1.0, 1.0, 1.0, 1.0, 1.0, 1.0, 1.0, 1.0, 1.0, 1.0, 1.0, 1.0, 1.0, 1.0, 1.0, 1.0, 1.0, 1.0, 1.0, 1.0, 1.0, 1.0, 1.0, 1.0, 1.0])
me_mesh_067.materials.append(mat_fillerbuildings1)
me_mesh_067.materials.append(mat_fillerbuildings1glow)
me_mesh_067.update()
me_mesh_067.normals_split_custom_set([tuple(v) for v in zip(*[iter([0.0, 0.0, 1.0, 0.0, 0.0, 1.0, 0.0, 0.0, 1.0, 0.0, 0.0, 1.0, 1.0, 0.0, 0.0, 1.0, 0.0, 0.0, 1.0, 0.0, 0.0, 1.0, 0.0, 0.0, -1.0, 0.0, 0.0, -1.0, 0.0, 0.0, -1.0, 0.0, 0.0, -1.0, 0.0, 0.0, 1.0, 0.0, 0.0, 1.0, 0.0, 0.0, 1.0, 0.0, 0.0, 1.0, 0.0, 0.0, 0.0, 1.0, 0.0, 0.0, 1.0, 0.0, 0.0, 1.0, 0.0, 0.0, 1.0, 0.0, -0.8534, -0.5213, 0.0, -0.8534, -0.5213, 0.0, -0.8534, -0.5213, 0.0, -0.8534, -0.5213, 0.0, 0.0, -0.5213, 0.8534, 0.0, -0.5213, 0.8534, 0.0, -0.5213, 0.8534, 0.0, -0.5213, 0.8534, 0.8534, -0.5213, 0.0, 0.8534, -0.5213, 0.0, 0.8534, -0.5213, 0.0, 0.8534, -0.5213, 0.0, 0.0, -0.5213, -0.8534, 0.0, -0.5213, -0.8534, 0.0, -0.5213, -0.8534, 0.0, -0.5213, -0.8534, -1.0, 0.0, 0.0, -1.0, 0.0, 0.0, -1.0, 0.0, 0.0, -1.0, 0.0, 0.0, 0.0, 0.0, 1.0, 0.0, 0.0, 1.0, 0.0, 0.0, 1.0, 0.0, 0.0, 1.0, 1.0, 0.0, 0.0, 1.0, 0.0, 0.0, 1.0, 0.0, 0.0, 1.0, 0.0, 0.0, 0.0, 0.0, -1.0, 0.0, 0.0, -1.0, 0.0, 0.0, -1.0, 0.0, 0.0, -1.0, -1.0, 0.0, 0.0, -1.0, 0.0, 0.0, -1.0, 0.0, 0.0, -1.0, 0.0, 0.0, 0.0, 0.0, 1.0, 0.0, 0.0, 1.0, 0.0, 0.0, 1.0, 0.0, 0.0, 1.0, 1.0, 0.0, 0.0, 1.0, 0.0, 0.0, 1.0, 0.0, 0.0, 1.0, 0.0, 0.0, 0.0, 0.0, -1.0, 0.0, 0.0, -1.0, 0.0, 0.0, -1.0, 0.0, 0.0, -1.0, 0.0, 1.0, -1.586e-06, 0.0, 1.0, 1.586e-06, 0.0, 1.0, 1.586e-06, 0.0, 1.0, -1.586e-06, 0.0, 1.0, 1.586e-06, 0.0, 1.0, 1.586e-06, 0.0, 1.0, 1.586e-06, 0.0, 1.0, 1.586e-06, 0.0, 1.0, 1.586e-06, 0.0, 1.0, -1.586e-06, 0.0, 1.0, -1.586e-06, 0.0, 1.0, 1.586e-06, 0.0, 1.0, -1.586e-06, 0.0, 1.0, -1.586e-06, 0.0, 1.0, -1.586e-06, 0.0, 1.0, -1.586e-06, 1.0, 0.0, 0.0, 1.0, 0.0, 0.0, 1.0, 0.0, 0.0, 1.0, 0.0, 0.0, 0.0, 0.0, -1.0, 0.0, 0.0, -1.0, 0.0, 0.0, -1.0, 0.0, 0.0, -1.0, -1.0, 0.0, 0.0, -1.0, 0.0, 0.0, -1.0, 0.0, 0.0, -1.0, 0.0, 0.0, 0.0, 0.0, 1.0, 0.0, 0.0, 1.0, 0.0, 0.0, 1.0, 0.0, 0.0, 1.0, 1.0, 0.0, 0.0, 1.0, 0.0, 0.0, 1.0, 0.0, 0.0, 1.0, 0.0, 0.0, 0.0, 0.0, -1.0, 0.0, 0.0, -1.0, 0.0, 0.0, -1.0, 0.0, 0.0, -1.0, 1.0, 0.0, 0.0, 1.0, 0.0, 0.0, 1.0, 0.0, 0.0, 1.0, 0.0, 0.0, -1.0, 0.0, 0.0, -1.0, 0.0, 0.0, -1.0, 0.0, 0.0, -1.0, 0.0, 0.0, 0.0, 0.0, 1.0, 0.0, 0.0, 1.0, 0.0, 0.0, 1.0, 0.0, 0.0, 1.0, 0.0, 0.0, 1.0, 0.0, 0.0, 1.0, 0.0, 0.0, 1.0, 0.0, 0.0, 1.0, 0.0, 0.0, -1.0, 0.0, 0.0, -1.0, 0.0, 0.0, -1.0, 0.0, 0.0, -1.0, 1.0, 0.0, 0.0, 1.0, 0.0, 0.0, 1.0, 0.0, 0.0, 1.0, 0.0, 0.0, -1.0, 0.0, 0.0, -1.0, 0.0, 0.0, -1.0, 0.0, 0.0, -1.0, 0.0, 0.0, 0.0, 0.0, -1.0, 0.0, 0.0, -1.0, 0.0, 0.0, -1.0, 0.0, 0.0, -1.0, 0.0, 0.0, -1.0, 0.0, 0.0, -1.0, 0.0, 0.0, -1.0, 0.0, 0.0, -1.0, 0.0, 0.0, -1.0, 0.0, 0.0, -1.0, 0.0, 0.0, -1.0, 0.0, 0.0, -1.0, 0.0, 0.0, 1.0, 0.0, 0.0, 1.0, 0.0, 0.0, 1.0, 0.0, 0.0, 1.0, -1.0, 0.0, 0.0, -1.0, 0.0, 0.0, -1.0, 0.0, 0.0, -1.0, 0.0, 0.0, -1.0, 0.0, 0.0, -1.0, 0.0, 0.0, -1.0, 0.0, 0.0, -1.0, 0.0, 0.0, -1.0, 0.0, 0.0, -1.0, 0.0, 0.0, -1.0, 0.0, 0.0, -1.0, 0.0, 0.0, -1.0, 0.0, 0.0, -1.0, 0.0, 0.0, -1.0, 0.0, 0.0, -1.0, 0.0, 0.0, 8.915e-07, 1.0, 0.0, 8.915e-07, 1.0, 0.0, 8.915e-07, 1.0, 0.0, 8.915e-07, 1.0, 0.0, -1.0, 0.0, 0.0, -1.0, 0.0, 0.0, -1.0, 0.0, 0.0, -1.0, 0.0, 0.0, -1.234e-07, 0.0, 1.0, -1.234e-07, 0.0, 1.0, -1.234e-07, 0.0, 1.0, -1.234e-07, 0.0, 1.0, 1.0, 0.0, 0.0, 1.0, 0.0, 0.0, 1.0, 0.0, 0.0, 1.0, 0.0, 0.0, 8.109e-11, 0.0, -1.0, 8.109e-11, 0.0, -1.0, 8.109e-11, 0.0, -1.0, 8.109e-11, 0.0, -1.0, -1.0, 0.0, 0.0, -1.0, 0.0, 0.0, -1.0, 0.0, 0.0, -1.0, 0.0, 0.0, 6.301e-07, 0.93, -0.3677, 6.301e-07, 0.93, -0.3677, 6.301e-07, 0.93, -0.3677, 6.301e-07, 0.93, -0.3677, 1.0, 0.0, 0.0, 1.0, 0.0, 0.0, 1.0, 0.0, 0.0, 1.0, 0.0, 0.0, 1.0, 0.0, 0.0, 1.0, 0.0, 0.0, 1.0, 0.0, 0.0, 1.0, 0.0, 0.0, 0.4968, 0.0, -0.8679, -0.4968, 0.0, -0.8679, -0.4968, 0.0, -0.8679, 0.4968, 0.0, -0.8679, -0.4968, 0.0, -0.8679, -1.0, 0.0, 1.98e-07, -1.0, 0.0, 1.98e-07, -0.4968, 0.0, -0.8679, -1.0, 0.0, 1.98e-07, -0.4968, 0.0, 0.8679, -0.4968, 0.0, 0.8679, -1.0, 0.0, 1.98e-07, -0.4968, 0.0, 0.8679, 0.4968, 0.0, 0.8679, 0.4968, 0.0, 0.8679, -0.4968, 0.0, 0.8679, 0.4968, 0.0, 0.8679, 1.0, 0.0, 4.18e-07, 1.0, 0.0, 4.18e-07, 0.4968, 0.0, 0.8679, 1.0, 0.0, 4.18e-07, 0.4968, 0.0, -0.8679, 0.4968, 0.0, -0.8679, 1.0, 0.0, 4.18e-07, 0.0, 1.0, 0.0, 0.0, 1.0, 0.0, 0.0, 1.0, 0.0, 0.0, 1.0, 0.0, 0.0, 1.0, 0.0, 0.0, 1.0, 0.0, 0.4968, 0.0, -0.8679, -0.4968, 0.0, -0.8679, -0.4968, 0.0, -0.8679, 0.4968, 0.0, -0.8679, -0.4968, 0.0, -0.8679, -1.0, 0.0, 0.0, -1.0, 0.0, 0.0, -0.4968, 0.0, -0.8679, -1.0, 0.0, 0.0, -0.4968, 0.0, 0.8679, -0.4968, 0.0, 0.8679, -1.0, 0.0, 0.0, -0.4968, 0.0, 0.8679, 0.4968, 0.0, 0.8679, 0.4968, 0.0, 0.8679, -0.4968, 0.0, 0.8679, 0.4968, 0.0, 0.8679, 1.0, 0.0, 8.801e-08, 1.0, 0.0, 8.801e-08, 0.4968, 0.0, 0.8679, 1.0, 0.0, 8.801e-08, 0.4968, 0.0, -0.8679, 0.4968, 0.0, -0.8679, 1.0, 0.0, 8.801e-08, 0.0, 1.0, -5.955e-07, 0.0, 1.0, -5.955e-07, 0.0, 1.0, -5.955e-07, 0.0, 1.0, -5.955e-07, 0.0, 1.0, -5.955e-07, 0.0, 1.0, -5.955e-07, 0.4968, 0.0, -0.8679, -0.4968, 0.0, -0.8679, -0.4968, 0.0, -0.8679, 0.4968, 0.0, -0.8679, -0.4968, 0.0, -0.8679, -1.0, 0.0, 1.54e-07, -1.0, 0.0, 1.54e-07, -0.4968, 0.0, -0.8679, -1.0, 0.0, 1.54e-07, -0.4968, 0.0, 0.8679, -0.4968, 0.0, 0.8679, -1.0, 0.0, 1.54e-07, -0.4968, 0.0, 0.8679, 0.4968, 0.0, 0.8679, 0.4968, 0.0, 0.8679, -0.4968, 0.0, 0.8679, 0.4968, 0.0, 0.8679, 1.0, 0.0, 5.06e-07, 1.0, 0.0, 5.06e-07, 0.4968, 0.0, 0.8679, 1.0, 0.0, 5.06e-07, 0.4968, 0.0, -0.8679, 0.4968, 0.0, -0.8679, 1.0, 0.0, 5.06e-07, 0.0, 1.0, 0.0, 0.0, 1.0, 0.0, 0.0, 1.0, 0.0, 0.0, 1.0, 0.0, 0.0, 1.0, 0.0, 0.0, 1.0, 0.0, 0.0, 0.0, 1.0, 0.0, 0.0, 1.0, 0.0, 0.0, 1.0, 0.0, 0.0, 1.0, 1.0, 0.0, 0.0, 1.0, 0.0, 0.0, 1.0, 0.0, 0.0, 1.0, 0.0, 0.0, -1.0, 0.0, 0.0, -1.0, 0.0, 0.0, -1.0, 0.0, 0.0, -1.0, 0.0, 0.0, 0.0, 0.0, 1.0, 0.0, 0.0, 1.0, 0.0, 0.0, 1.0, 0.0, 0.0, 1.0, 1.0, 0.0, 0.0, 1.0, 0.0, 0.0, 1.0, 0.0, 0.0, 1.0, 0.0, 0.0, -1.0, 0.0, 0.0, -1.0, 0.0, 0.0, -1.0, 0.0, 0.0, -1.0, 0.0, 0.0, 0.0, 0.0, 1.0, 0.0, 0.0, 1.0, 0.0, 0.0, 1.0, 0.0, 0.0, 1.0, 0.0, 0.0, 1.0, 0.0, 0.0, 1.0, 0.0, 0.0, 1.0, 0.0, 0.0, 1.0, 0.0, 0.0, 1.0, 0.0, 0.0, 1.0, 0.0, 0.0, 1.0, 0.0, 0.0, 1.0, -1.0, 0.0, 0.0, -1.0, 0.0, 0.0, -1.0, 0.0, 0.0, -1.0, 0.0, 0.0, 0.0, -1.0, 0.0, 0.0, -1.0, 0.0, 0.0, -1.0, 0.0, 0.0, -1.0, 0.0, 1.0, 0.0, 0.0, 1.0, 0.0, 0.0, 1.0, 0.0, 0.0, 1.0, 0.0, 0.0, 0.0, 1.0, 0.0, 0.0, 1.0, 0.0, 0.0, 1.0, 0.0, 0.0, 1.0, 0.0, 0.0, 0.0, -1.0, 0.0, 0.0, -1.0, 0.0, 0.0, -1.0, 0.0, 0.0, -1.0, 1.0, 0.0, 0.0, 1.0, 0.0, 0.0, 1.0, 0.0, 0.0, 1.0, 0.0, 0.0, -1.0, 0.0, 0.0, -1.0, 0.0, 0.0, -1.0, 0.0, 0.0, -1.0, 0.0, 0.0, 0.0, 0.0, -1.0, 0.0, 0.0, -1.0, 0.0, 0.0, -1.0, 0.0, 0.0, -1.0, 1.0, 0.0, 0.0, 1.0, 0.0, 0.0, 1.0, 0.0, 0.0, 1.0, 0.0, 0.0, -1.0, 0.0, 0.0, -1.0, 0.0, 0.0, -1.0, 0.0, 0.0, -1.0, 0.0, 0.0, 0.0, 0.0, 1.0, 0.0, 0.0, 1.0, 0.0, 0.0, 1.0, 0.0, 0.0, 1.0, 1.0, 0.0, 0.0, 1.0, 0.0, 0.0, 1.0, 0.0, 0.0, -1.0, 0.0, 0.0, -1.0, 0.0, 0.0, -1.0, 0.0, 0.0, 0.0, 0.5859, 0.8104, -9.262e-09, 0.546, 0.8378, 0.0, 0.546, 0.8378, 0.0, 0.5859, 0.8104, -9.262e-09, 0.546, 0.8378, 0.0, 0.3117, 0.9502, 0.0, 0.3117, 0.9502, 0.0, 0.546, 0.8378, 1.0, 0.0, 0.0, 1.0, 0.0, 0.0, 1.0, 0.0, 0.0, -1.0, 0.0, 0.0, -1.0, 0.0, 0.0, -1.0, 0.0, 0.0, -0.7847, 0.0, -0.6199, -1.0, 0.0, 0.0, -0.9941, 0.1036, 0.0334, -0.7349, -0.2468, -0.6317, -1.0, 0.0, 0.0, -0.7847, 0.0, 0.6199, -0.7776, 0.06462, 0.6254, -0.9941, 0.1036, 0.0334, -0.992, -0.1129, -0.05687, -0.7391, 0.3682, 0.5641, -0.7847, 0.0, 0.6199, -1.0, 0.0, -7.496e-07, -0.7792, -0.07645, -0.6221, -0.992, -0.1129, -0.05687, -1.0, 0.0, -7.496e-07, -0.7847, 0.0, -0.6199, -0.9853, 0.1181, 0.1231, -0.6687, 0.6567, 0.3487, -0.7391, 0.3682, 0.5641, -0.9909, -0.1286, -0.03918, -0.7349, -0.2468, -0.6317, -0.9853, 0.1181, 0.1231, -0.9909, -0.1286, -0.03918, -0.6737, -0.6524, -0.3471, -0.7349, -0.2468, -0.6317, -0.9941, 0.1036, 0.0334, -0.9853, 0.1181, 0.1231, -0.9941, 0.1036, 0.0334, -0.7776, 0.06462, 0.6254, -0.6687, 0.6567, 0.3487, -0.9853, 0.1181, 0.1231, -0.9909, -0.1286, -0.03918, -0.7391, 0.3682, 0.5641, -0.992, -0.1129, -0.05687, -0.6737, -0.6524, -0.3471, -0.9909, -0.1286, -0.03918, -0.992, -0.1129, -0.05687, -0.7792, -0.07645, -0.6221, -1.0, 0.0, 0.0, -1.0, 0.0, 0.0, -1.0, 0.0, 0.0, -1.0, 0.0, 0.0, -1.0, 0.0, 0.0, -1.0, 0.0, 0.0, -1.0, 0.0, 0.0, -1.0, 0.0, 0.0, 0.0, 0.0, 1.0, 0.0, 0.0, 1.0, 0.0, 0.0, 1.0, 0.0, 0.0, 1.0, 1.0, 0.0, 0.0, 1.0, 0.0, 0.0, 1.0, 0.0, 0.0, 1.0, 0.0, 0.0, -1.0, 0.0, 0.0, -1.0, 0.0, 0.0, -1.0, 0.0, 0.0, -1.0, 0.0, 0.0, 0.0, 0.0, 1.0, 0.0, 0.0, 1.0, 0.0, 0.0, 1.0, 0.0, 0.0, 1.0, 0.0, 0.0, 1.0, 0.0, 0.0, 1.0, 0.0, 0.0, 1.0, 0.0, 0.0, 1.0, 0.0, 0.0, 1.0, 0.0, 0.0, 1.0, 0.0, 0.0, 1.0, 0.0, 0.0, 1.0, 1.0, 0.0, 0.0, 1.0, 0.0, 0.0, 1.0, 0.0, 0.0, 1.0, 0.0, 0.0, -1.0, 0.0, 0.0, -1.0, 0.0, 0.0, -1.0, 0.0, 0.0, -1.0, 0.0, 0.0, -0.4681, 0.8837, 0.0, -0.4681, 0.8837, 0.0, -0.4681, 0.8837, 0.0, -0.4681, 0.8837, 0.0, -0.4681, -0.8837, -4.586e-07, -0.4681, -0.8837, -4.586e-07, -0.4681, -0.8837, -4.586e-07, -0.4681, -0.8837, -4.586e-07, -0.3695, 0.6976, 0.6139, -0.3695, 0.6976, 0.6139, -0.3695, 0.6976, 0.6139, -0.3695, 0.6976, 0.6139, -0.3695, -0.6976, -0.6139, -0.3695, -0.6976, -0.6139, -0.3695, -0.6976, -0.6139, -0.5157, -2.879e-07, 0.8567, -0.5157, -2.879e-07, 0.8567, -0.5157, -2.879e-07, 0.8567, -0.5157, -2.879e-07, 0.8567, -0.5157, 3.079e-07, -0.8567, -0.5157, 3.079e-07, -0.8567, -0.5157, 3.079e-07, -0.8567, -0.5157, 3.079e-07, -0.8567, -0.3695, -0.6976, 0.6139, -0.3695, -0.6976, 0.6139, -0.3695, -0.6976, 0.6139, -0.3695, -0.6976, 0.6139, -0.3695, 0.6976, -0.6139, -0.3695, 0.6976, -0.6139, -0.3695, 0.6976, -0.6139, -0.4681, 0.8837, 1.826e-07, -0.4681, 0.8837, 1.826e-07, -0.4681, 0.8837, 1.826e-07, -0.4681, 0.8837, 1.826e-07, -0.4681, -0.8837, 0.0, -0.4681, -0.8837, 0.0, -0.4681, -0.8837, 0.0, -0.4681, -0.8837, 0.0, -8.999e-07, -0.5921, -0.8059, -8.999e-07, -0.5921, -0.8059, -8.999e-07, -0.5921, -0.8059, -8.999e-07, -0.5921, -0.8059, 0.0, 1.0, 0.0, 0.0, 1.0, 0.0, 0.0, 1.0, 0.0, 0.0, 1.0, 0.0, 8.999e-07, -0.5921, 0.8059, 8.999e-07, -0.5921, 0.8059, 8.999e-07, -0.5921, 0.8059, 8.999e-07, -0.5921, 0.8059, 0.0, -1.0, 0.0, 0.0, -1.0, 0.0, 0.0, -1.0, 0.0, 0.0, -1.0, 0.0, -1.0, -2.956e-06, 0.0, -1.0, -2.956e-06, 0.0, -1.0, -2.956e-06, 0.0, -1.0, -2.956e-06, 0.0, 1.0, 0.0, 0.0, 1.0, 0.0, 0.0, 1.0, 0.0, 0.0, 1.0, 0.0, 0.0, 0.0, 1.0, 0.0, 0.0, 1.0, 0.0, 0.0, 1.0, 0.0, 0.0, 1.0, 0.0, 1.0, 0.0, 0.0, 1.0, 0.0, 0.0, 1.0, 0.0, 0.0, 1.0, 0.0, 0.0, 0.0, 0.0, -1.0, 0.0, 0.0, -1.0, 0.0, 0.0, -1.0, 0.0, 0.0, -1.0, 0.0, -1.0, 0.0, 0.0, -1.0, 0.0, 0.0, -1.0, 0.0, 0.0, -1.0, 0.0, 2.395e-06, -5.236e-07, 1.0, 2.395e-06, -5.236e-07, 1.0, 2.395e-06, -5.236e-07, 1.0, 2.395e-06, -5.236e-07, 1.0, 0.0, 1.0, 0.0, 0.0, 1.0, 0.0, 0.0, 1.0, 0.0, 0.0, 1.0, 0.0, 1.0, 0.0, 0.0, 1.0, 0.0, 0.0, 1.0, 0.0, 0.0, 1.0, 0.0, 0.0, -1.0, 0.0, 0.0, -1.0, 0.0, 0.0, -1.0, 0.0, 0.0, -1.0, 0.0, 0.0])] * 3)])

# ---- objects
ob_pcube34 = bpy.data.objects.new('pCube34', me_mesh_067)
ob_group23 = bpy.data.objects.new('group23', None)
ob_filler_salst2 = bpy.data.objects.new('Filler_SalsT2', None)
ob_filler_gunshop = bpy.data.objects.new('Filler_GunShop', None)

# ---- transforms, parenting, visibility, modifiers, constraints
ob_pcube34.parent = ob_group23
ob_pcube34.location = (-134.4, 68.06, -472.7)
ob_pcube34.scale = (0.6631, 1.0, 0.6744)
ob_pcube34.color = (0.8, 0.8, 0.8, 1.0)
ob_group23.parent = ob_filler_salst2
ob_group23.location = (0.0, 0.0, 0.0)
ob_group23.color = (0.8, 0.8, 0.8, 1.0)
ob_filler_salst2.parent = ob_filler_gunshop
ob_filler_salst2.location = (0.0, 0.0, 0.0)
ob_filler_salst2.color = (0.8, 0.8, 0.8, 1.0)
ob_filler_gunshop.location = (0.0, 0.0, 0.0)
ob_filler_gunshop.rotation_euler = (1.571, -0.0, 0.0)
ob_filler_gunshop.scale = (0.01, 0.01, 0.01)
ob_filler_gunshop.color = (0.8, 0.8, 0.8, 1.0)

# ---- collection membership
col_collection.objects.link(ob_pcube34)
col_collection.objects.link(ob_group23)
col_collection.objects.link(ob_filler_salst2)
col_collection.objects.link(ob_filler_gunshop)

# ---- scene / render settings (as saved in the file)
scene.frame_start = 1; scene.frame_end = 250; scene.frame_set(1)
scene.render.engine = 'BLENDER_EEVEE_NEXT'
scene.render.fps = 30
bpy.context.view_layer.update()

# ---- added for rendering (the .blend has no active camera and no usable light): camera, sun
cam_auto = bpy.data.cameras.new('AutoCamera')
cam_auto.lens = 50.0
cam_auto.sensor_width = 36.0
cam_auto.clip_end = 1000.0
ob_auto_camera = bpy.data.objects.new('AutoCamera', cam_auto)
scene.collection.objects.link(ob_auto_camera)
ob_auto_camera.location = (24.5221, -26.5573, 29.9913)
ob_auto_camera.rotation_euler = (1.09748, -7.21219e-08, 0.694738)
scene.camera = ob_auto_camera
light_auto_sun = bpy.data.lights.new('AutoSun', 'SUN')
light_auto_sun.energy = 3.0
light_auto_sun.angle = 0.0523599
ob_auto_sun = bpy.data.objects.new('AutoSun', light_auto_sun)
scene.collection.objects.link(ob_auto_sun)
ob_auto_sun.rotation_euler = (0.872665, 0.174533, 0.523599)
bpy.context.view_layer.update()
